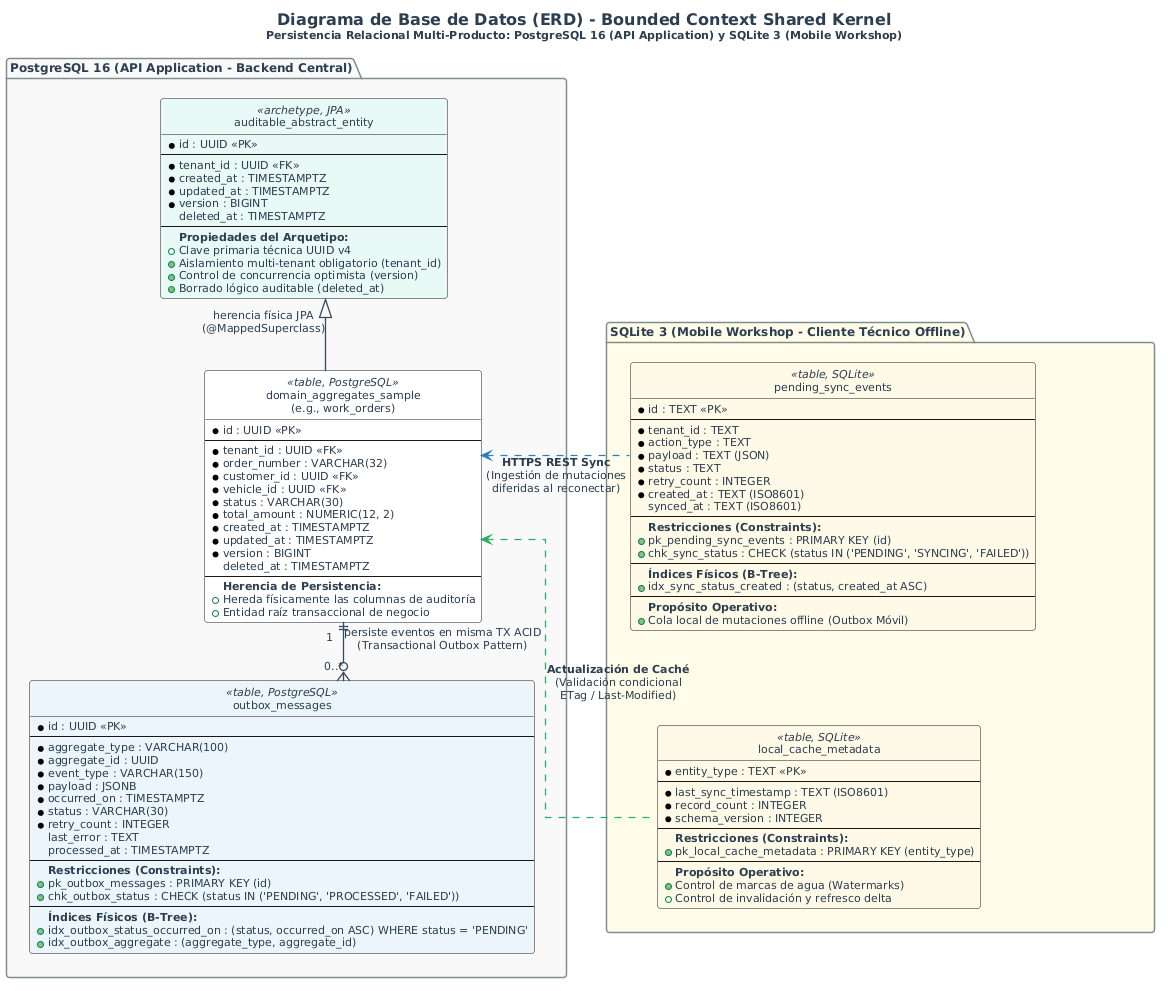

The diagram above was rendered by PlantUML. Its source (embedded in the PNG):
@startuml database-diagram-shared-kernel
title <size:16>Diagrama de Base de Datos (ERD) - Bounded Context Shared Kernel</size>\n<size:11>Persistencia Relacional Multi-Producto: PostgreSQL 16 (API Application) y SQLite 3 (Mobile Workshop)</size>

' Configuraciones visuales y de diseño profesional
hide circle
skinparam monochrome false
skinparam shadowing false
skinparam roundcorner 6
skinparam linetype ortho
skinparam nodesep 110
skinparam ranksep 50
skinparam defaultFontName "Helvetica", "Arial", sans-serif
skinparam defaultFontSize 11
skinparam defaultFontColor #2C3E50
skinparam arrowColor #34495E
skinparam arrowThickness 1.3
skinparam packageBorderColor #7F8C8D
skinparam packageFontSize 12
skinparam packageFontStyle bold

skinparam entity {
    BackgroundColor #FFFFFF
    BorderColor #34495E
    HeaderBackgroundColor #EAEDED
}

' ==============================================================================
' PRODUCTO 1: API APPLICATION (BACKEND CENTRAL - POSTGRESQL 16)
' ==============================================================================
package "PostgreSQL 16 (API Application - Backend Central)" as pg_backend #F8F9F9 {

    entity "auditable_abstract_entity" as auditable_abstract_entity <<archetype, JPA>> #E8F8F5 {
        * id : UUID <<PK>>
        --
        * tenant_id : UUID <<FK>>
        * created_at : TIMESTAMPTZ
        * updated_at : TIMESTAMPTZ
        * version : BIGINT
        deleted_at : TIMESTAMPTZ
        --
        <b>Propiedades del Arquetipo:</b>
        + Clave primaria técnica UUID v4
        + Aislamiento multi-tenant obligatorio (tenant_id)
        + Control de concurrencia optimista (version)
        + Borrado lógico auditable (deleted_at)
    }

    entity "domain_aggregates_sample\n(e.g., work_orders)" as work_orders <<table, PostgreSQL>> #FFFFFF {
        * id : UUID <<PK>>
        --
        * tenant_id : UUID <<FK>>
        * order_number : VARCHAR(32)
        * customer_id : UUID <<FK>>
        * vehicle_id : UUID <<FK>>
        * status : VARCHAR(30)
        * total_amount : NUMERIC(12, 2)
        * created_at : TIMESTAMPTZ
        * updated_at : TIMESTAMPTZ
        * version : BIGINT
        deleted_at : TIMESTAMPTZ
        --
        <b>Herencia de Persistencia:</b>
        + Hereda físicamente las columnas de auditoría
        + Entidad raíz transaccional de negocio
    }

    entity "outbox_messages" as outbox_messages <<table, PostgreSQL>> #EBF5FB {
        * id : UUID <<PK>>
        --
        * aggregate_type : VARCHAR(100)
        * aggregate_id : UUID
        * event_type : VARCHAR(150)
        * payload : JSONB
        * occurred_on : TIMESTAMPTZ
        * status : VARCHAR(30)
        * retry_count : INTEGER
        last_error : TEXT
        processed_at : TIMESTAMPTZ
        --
        <b>Restricciones (Constraints):</b>
        + pk_outbox_messages : PRIMARY KEY (id)
        + chk_outbox_status : CHECK (status IN ('PENDING', 'PROCESSED', 'FAILED'))
        --
        <b>Índices Físicos (B-Tree):</b>
        + idx_outbox_status_occurred_on : (status, occurred_on ASC) WHERE status = 'PENDING'
        + idx_outbox_aggregate : (aggregate_type, aggregate_id)
    }

    auditable_abstract_entity <|-- work_orders : "herencia física JPA\n(@MappedSuperclass)"
    work_orders "1   " ||--o{ "0..* " outbox_messages : "persiste eventos en misma TX ACID\n(Transactional Outbox Pattern)"
}

' ==============================================================================
' PRODUCTO 2: MOBILE WORKSHOP (CLIENTE TÉCNICO OFFLINE - SQLITE 3)
' ==============================================================================
package "SQLite 3 (Mobile Workshop - Cliente Técnico Offline)" as sqlite_mobile #FEFDE8 {

    entity "pending_sync_events" as pending_sync_events <<table, SQLite>> #FEF9E7 {
        * id : TEXT <<PK>>
        --
        * tenant_id : TEXT
        * action_type : TEXT
        * payload : TEXT (JSON)
        * status : TEXT
        * retry_count : INTEGER
        * created_at : TEXT (ISO8601)
        synced_at : TEXT (ISO8601)
        --
        <b>Restricciones (Constraints):</b>
        + pk_pending_sync_events : PRIMARY KEY (id)
        + chk_sync_status : CHECK (status IN ('PENDING', 'SYNCING', 'FAILED'))
        --
        <b>Índices Físicos (B-Tree):</b>
        + idx_sync_status_created : (status, created_at ASC)
        --
        <b>Propósito Operativo:</b>
        + Cola local de mutaciones offline (Outbox Móvil)
    }

    entity "local_cache_metadata" as local_cache_metadata <<table, SQLite>> #FEF9E7 {
        * entity_type : TEXT <<PK>>
        --
        * last_sync_timestamp : TEXT (ISO8601)
        * record_count : INTEGER
        * schema_version : INTEGER
        --
        <b>Restricciones (Constraints):</b>
        + pk_local_cache_metadata : PRIMARY KEY (entity_type)
        --
        <b>Propósito Operativo:</b>
        + Control de marcas de agua (Watermarks)
        + Control de invalidación y refresco delta
    }

    pending_sync_events -[hidden]down-> local_cache_metadata
}

' Alineación horizontal balanceada
pg_backend -[hidden]right-> sqlite_mobile

' ==============================================================================
' RELACIONES DE SINCRONIZACIÓN INTER-PRODUCTO
' ==============================================================================
pending_sync_events .[#2980B9]left.> work_orders : "<b>HTTPS REST Sync</b>\n(Ingestión de mutaciones\ndiferidas al reconectar)"
local_cache_metadata .[#27AE60]left.> work_orders : "<b>Actualización de Caché</b>\n(Validación condicional\nETag / Last-Modified)"

@enduml